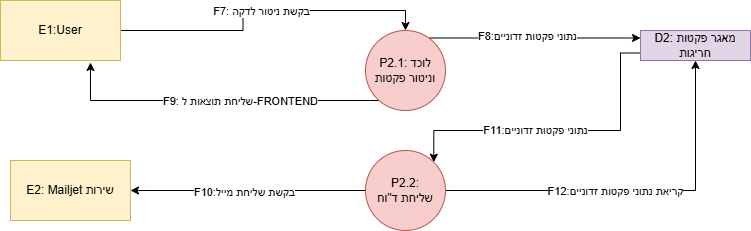

The diagram above was exported from draw.io. Its source (the exported page's mxGraphModel, read from the mxfile embedded in the PNG):
<mxGraphModel dx="1042" dy="626" grid="1" gridSize="10" guides="1" tooltips="1" connect="1" arrows="1" fold="1" page="1" pageScale="1" pageWidth="827" pageHeight="1169" math="0" shadow="0">
  <root>
    <mxCell id="0" />
    <mxCell id="1" parent="0" />
    <mxCell id="yCV9qRQQjQ-XNg60Bl1y-1" style="edgeStyle=orthogonalEdgeStyle;rounded=0;orthogonalLoop=1;jettySize=auto;html=1;" parent="1" source="yCV9qRQQjQ-XNg60Bl1y-5" edge="1">
      <mxGeometry relative="1" as="geometry">
        <mxPoint x="450" y="282" as="targetPoint" />
        <Array as="points">
          <mxPoint x="450" y="320" />
          <mxPoint x="450" y="282" />
        </Array>
      </mxGeometry>
    </mxCell>
    <mxCell id="yCV9qRQQjQ-XNg60Bl1y-2" value="F9: שליחת תוצאות ל-FRONTEND" style="edgeLabel;html=1;align=center;verticalAlign=middle;resizable=0;points=[];" parent="yCV9qRQQjQ-XNg60Bl1y-1" vertex="1" connectable="0">
      <mxGeometry x="-0.6143" relative="1" as="geometry">
        <mxPoint x="-76" as="offset" />
      </mxGeometry>
    </mxCell>
    <mxCell id="yCV9qRQQjQ-XNg60Bl1y-3" style="edgeStyle=orthogonalEdgeStyle;rounded=0;orthogonalLoop=1;jettySize=auto;html=1;entryX=0;entryY=0.25;entryDx=0;entryDy=0;" parent="1" source="yCV9qRQQjQ-XNg60Bl1y-5" target="yCV9qRQQjQ-XNg60Bl1y-8" edge="1">
      <mxGeometry relative="1" as="geometry">
        <Array as="points">
          <mxPoint x="903" y="258" />
        </Array>
      </mxGeometry>
    </mxCell>
    <mxCell id="yCV9qRQQjQ-XNg60Bl1y-4" value="F8:נתוני פקטות&amp;nbsp;זדוניים" style="edgeLabel;html=1;align=center;verticalAlign=middle;resizable=0;points=[];" parent="yCV9qRQQjQ-XNg60Bl1y-3" vertex="1" connectable="0">
      <mxGeometry x="-0.0771" y="3" relative="1" as="geometry">
        <mxPoint y="1" as="offset" />
      </mxGeometry>
    </mxCell>
    <mxCell id="yCV9qRQQjQ-XNg60Bl1y-5" value="P2.1:לוכד&amp;nbsp; וניטור פקטות" style="ellipse;whiteSpace=wrap;html=1;aspect=fixed;fillColor=#f8cecc;strokeColor=#b85450;" parent="1" vertex="1">
      <mxGeometry x="725" y="250" width="80" height="80" as="geometry" />
    </mxCell>
    <mxCell id="yCV9qRQQjQ-XNg60Bl1y-6" style="edgeStyle=orthogonalEdgeStyle;rounded=0;orthogonalLoop=1;jettySize=auto;html=1;entryX=1;entryY=0;entryDx=0;entryDy=0;exitX=0;exitY=0.75;exitDx=0;exitDy=0;" parent="1" source="yCV9qRQQjQ-XNg60Bl1y-8" target="yCV9qRQQjQ-XNg60Bl1y-17" edge="1">
      <mxGeometry relative="1" as="geometry">
        <Array as="points">
          <mxPoint x="980" y="273" />
          <mxPoint x="980" y="350" />
          <mxPoint x="793" y="350" />
        </Array>
      </mxGeometry>
    </mxCell>
    <mxCell id="yCV9qRQQjQ-XNg60Bl1y-7" value="F11:נתוני פקטות זדוניים" style="edgeLabel;html=1;align=center;verticalAlign=middle;resizable=0;points=[];" parent="yCV9qRQQjQ-XNg60Bl1y-6" vertex="1" connectable="0">
      <mxGeometry x="0.1617" y="-1" relative="1" as="geometry">
        <mxPoint as="offset" />
      </mxGeometry>
    </mxCell>
    <mxCell id="yCV9qRQQjQ-XNg60Bl1y-8" value="D2: מאגר פקטות חריגות" style="rounded=0;whiteSpace=wrap;html=1;fillColor=#e1d5e7;strokeColor=#9673a6;" parent="1" vertex="1">
      <mxGeometry x="1000" y="250" width="110" height="30" as="geometry" />
    </mxCell>
    <mxCell id="yCV9qRQQjQ-XNg60Bl1y-9" style="edgeStyle=orthogonalEdgeStyle;rounded=0;orthogonalLoop=1;jettySize=auto;html=1;entryX=0.5;entryY=0;entryDx=0;entryDy=0;" parent="1" source="yCV9qRQQjQ-XNg60Bl1y-11" target="yCV9qRQQjQ-XNg60Bl1y-5" edge="1">
      <mxGeometry relative="1" as="geometry" />
    </mxCell>
    <mxCell id="yCV9qRQQjQ-XNg60Bl1y-10" value="F7: בקשת ניטור לדקה" style="edgeLabel;html=1;align=center;verticalAlign=middle;resizable=0;points=[];" parent="yCV9qRQQjQ-XNg60Bl1y-9" vertex="1" connectable="0">
      <mxGeometry x="-0.1051" y="2" relative="1" as="geometry">
        <mxPoint x="15" y="2" as="offset" />
      </mxGeometry>
    </mxCell>
    <mxCell id="yCV9qRQQjQ-XNg60Bl1y-11" value="E1:User" style="rounded=0;whiteSpace=wrap;html=1;fillColor=#fff2cc;strokeColor=#d6b656;" parent="1" vertex="1">
      <mxGeometry x="360" y="220" width="120" height="60" as="geometry" />
    </mxCell>
    <mxCell id="yCV9qRQQjQ-XNg60Bl1y-12" value="E2: Mailjet שירות" style="rounded=0;whiteSpace=wrap;html=1;fillColor=#fff2cc;strokeColor=#d6b656;" parent="1" vertex="1">
      <mxGeometry x="370" y="380" width="120" height="60" as="geometry" />
    </mxCell>
    <mxCell id="yCV9qRQQjQ-XNg60Bl1y-13" style="edgeStyle=orthogonalEdgeStyle;rounded=0;orthogonalLoop=1;jettySize=auto;html=1;entryX=1;entryY=0.5;entryDx=0;entryDy=0;" parent="1" source="yCV9qRQQjQ-XNg60Bl1y-17" target="yCV9qRQQjQ-XNg60Bl1y-12" edge="1">
      <mxGeometry relative="1" as="geometry" />
    </mxCell>
    <mxCell id="yCV9qRQQjQ-XNg60Bl1y-14" value="F10:בקשת שליחת מייל" style="edgeLabel;html=1;align=center;verticalAlign=middle;resizable=0;points=[];" parent="yCV9qRQQjQ-XNg60Bl1y-13" vertex="1" connectable="0">
      <mxGeometry x="0.0507" y="1" relative="1" as="geometry">
        <mxPoint x="1" as="offset" />
      </mxGeometry>
    </mxCell>
    <mxCell id="yCV9qRQQjQ-XNg60Bl1y-15" style="edgeStyle=orthogonalEdgeStyle;rounded=0;orthogonalLoop=1;jettySize=auto;html=1;entryX=0.5;entryY=1;entryDx=0;entryDy=0;" parent="1" source="yCV9qRQQjQ-XNg60Bl1y-17" target="yCV9qRQQjQ-XNg60Bl1y-8" edge="1">
      <mxGeometry relative="1" as="geometry" />
    </mxCell>
    <mxCell id="yCV9qRQQjQ-XNg60Bl1y-16" value="F12:קריאת נתוני פקטות&amp;nbsp;זדוניים" style="edgeLabel;html=1;align=center;verticalAlign=middle;resizable=0;points=[];" parent="yCV9qRQQjQ-XNg60Bl1y-15" vertex="1" connectable="0">
      <mxGeometry x="-0.1105" y="1" relative="1" as="geometry">
        <mxPoint y="1" as="offset" />
      </mxGeometry>
    </mxCell>
    <mxCell id="yCV9qRQQjQ-XNg60Bl1y-17" value="&lt;div&gt;P2.2:&lt;/div&gt;&lt;div&gt;שליחת&amp;nbsp;ד&quot;וח&lt;/div&gt;" style="ellipse;whiteSpace=wrap;html=1;aspect=fixed;fillColor=#f8cecc;strokeColor=#b85450;" parent="1" vertex="1">
      <mxGeometry x="725" y="370" width="80" height="80" as="geometry" />
    </mxCell>
  </root>
</mxGraphModel>